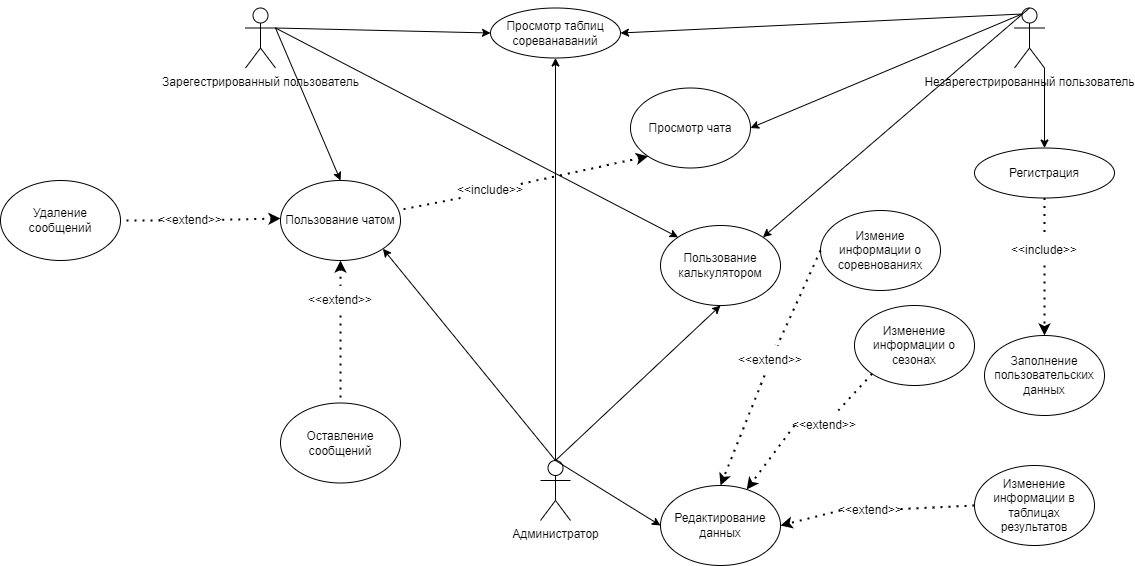

The diagram above was exported from draw.io. Its source (the exported page's mxGraphModel, read from the mxfile embedded in the PNG):
<mxGraphModel dx="326" dy="1130" grid="1" gridSize="10" guides="1" tooltips="1" connect="1" arrows="1" fold="1" page="1" pageScale="1" pageWidth="827" pageHeight="1169" math="0" shadow="0">
  <root>
    <mxCell id="0" />
    <mxCell id="1" parent="0" />
    <mxCell id="8u93sU9iHENr4eTU_BiQ-74" value="Зарегестрированный пользователь" style="shape=umlActor;verticalLabelPosition=bottom;verticalAlign=top;html=1;outlineConnect=0;" parent="1" vertex="1">
      <mxGeometry x="2165" y="232.5" width="30" height="60" as="geometry" />
    </mxCell>
    <mxCell id="8u93sU9iHENr4eTU_BiQ-77" value="Администратор" style="shape=umlActor;verticalLabelPosition=bottom;verticalAlign=top;html=1;outlineConnect=0;" parent="1" vertex="1">
      <mxGeometry x="2460" y="685" width="30" height="60" as="geometry" />
    </mxCell>
    <mxCell id="8u93sU9iHENr4eTU_BiQ-78" value="Незарегестрированный пользователь" style="shape=umlActor;verticalLabelPosition=bottom;verticalAlign=top;html=1;outlineConnect=0;" parent="1" vertex="1">
      <mxGeometry x="2934" y="232.5" width="30" height="60" as="geometry" />
    </mxCell>
    <mxCell id="8u93sU9iHENr4eTU_BiQ-79" value="Просмотр таблиц сореванаваний" style="ellipse;whiteSpace=wrap;html=1;" parent="1" vertex="1">
      <mxGeometry x="2410" y="232.5" width="130" height="50" as="geometry" />
    </mxCell>
    <mxCell id="8u93sU9iHENr4eTU_BiQ-80" value="Пользование чатом" style="ellipse;whiteSpace=wrap;html=1;" parent="1" vertex="1">
      <mxGeometry x="2200" y="405" width="120" height="80" as="geometry" />
    </mxCell>
    <mxCell id="8u93sU9iHENr4eTU_BiQ-81" value="Пользование калькулятором" style="ellipse;whiteSpace=wrap;html=1;" parent="1" vertex="1">
      <mxGeometry x="2580" y="450" width="120" height="80" as="geometry" />
    </mxCell>
    <mxCell id="8u93sU9iHENr4eTU_BiQ-85" value="" style="endArrow=classic;html=1;rounded=0;exitX=0.5;exitY=0;exitDx=0;exitDy=0;exitPerimeter=0;entryX=0.5;entryY=1;entryDx=0;entryDy=0;" parent="1" source="8u93sU9iHENr4eTU_BiQ-77" target="8u93sU9iHENr4eTU_BiQ-79" edge="1">
      <mxGeometry width="50" height="50" relative="1" as="geometry">
        <mxPoint x="2490" y="820" as="sourcePoint" />
        <mxPoint x="2540" y="770" as="targetPoint" />
      </mxGeometry>
    </mxCell>
    <mxCell id="8u93sU9iHENr4eTU_BiQ-88" value="" style="endArrow=classic;html=1;rounded=0;exitX=1;exitY=0.3333333333333333;exitDx=0;exitDy=0;exitPerimeter=0;entryX=0;entryY=0.5;entryDx=0;entryDy=0;" parent="1" source="8u93sU9iHENr4eTU_BiQ-74" target="8u93sU9iHENr4eTU_BiQ-79" edge="1">
      <mxGeometry width="50" height="50" relative="1" as="geometry">
        <mxPoint x="2190" y="140" as="sourcePoint" />
        <mxPoint x="2240" y="90" as="targetPoint" />
      </mxGeometry>
    </mxCell>
    <mxCell id="8u93sU9iHENr4eTU_BiQ-90" value="" style="endArrow=classic;html=1;rounded=0;exitX=0.25;exitY=0.1;exitDx=0;exitDy=0;exitPerimeter=0;entryX=1;entryY=0.5;entryDx=0;entryDy=0;" parent="1" source="8u93sU9iHENr4eTU_BiQ-78" target="8u93sU9iHENr4eTU_BiQ-79" edge="1">
      <mxGeometry width="50" height="50" relative="1" as="geometry">
        <mxPoint x="2770" y="205" as="sourcePoint" />
        <mxPoint x="2820" y="155" as="targetPoint" />
      </mxGeometry>
    </mxCell>
    <mxCell id="8u93sU9iHENr4eTU_BiQ-91" value="" style="endArrow=classic;html=1;rounded=0;exitX=0.5;exitY=0;exitDx=0;exitDy=0;exitPerimeter=0;entryX=1;entryY=0;entryDx=0;entryDy=0;" parent="1" source="8u93sU9iHENr4eTU_BiQ-78" target="8u93sU9iHENr4eTU_BiQ-81" edge="1">
      <mxGeometry width="50" height="50" relative="1" as="geometry">
        <mxPoint x="3208" y="198" as="sourcePoint" />
        <mxPoint x="2500" y="400" as="targetPoint" />
      </mxGeometry>
    </mxCell>
    <mxCell id="8u93sU9iHENr4eTU_BiQ-92" value="" style="endArrow=classic;html=1;rounded=0;entryX=0.5;entryY=1;entryDx=0;entryDy=0;exitX=0.5;exitY=0;exitDx=0;exitDy=0;exitPerimeter=0;" parent="1" source="8u93sU9iHENr4eTU_BiQ-77" target="8u93sU9iHENr4eTU_BiQ-81" edge="1">
      <mxGeometry width="50" height="50" relative="1" as="geometry">
        <mxPoint x="2520" y="790" as="sourcePoint" />
        <mxPoint x="2540" y="328" as="targetPoint" />
      </mxGeometry>
    </mxCell>
    <mxCell id="8u93sU9iHENr4eTU_BiQ-93" value="" style="endArrow=classic;html=1;rounded=0;exitX=1;exitY=0.3333333333333333;exitDx=0;exitDy=0;exitPerimeter=0;entryX=0;entryY=0;entryDx=0;entryDy=0;" parent="1" source="8u93sU9iHENr4eTU_BiQ-74" target="8u93sU9iHENr4eTU_BiQ-81" edge="1">
      <mxGeometry width="50" height="50" relative="1" as="geometry">
        <mxPoint x="3258" y="136" as="sourcePoint" />
        <mxPoint x="2550" y="338" as="targetPoint" />
      </mxGeometry>
    </mxCell>
    <mxCell id="8u93sU9iHENr4eTU_BiQ-96" value="" style="endArrow=classic;html=1;rounded=0;exitX=1;exitY=0.3333333333333333;exitDx=0;exitDy=0;exitPerimeter=0;entryX=0.5;entryY=0;entryDx=0;entryDy=0;" parent="1" source="8u93sU9iHENr4eTU_BiQ-74" target="8u93sU9iHENr4eTU_BiQ-80" edge="1">
      <mxGeometry width="50" height="50" relative="1" as="geometry">
        <mxPoint x="1940" y="140" as="sourcePoint" />
        <mxPoint x="2780" y="610" as="targetPoint" />
      </mxGeometry>
    </mxCell>
    <mxCell id="8u93sU9iHENr4eTU_BiQ-97" value="Просмотр чата" style="ellipse;whiteSpace=wrap;html=1;" parent="1" vertex="1">
      <mxGeometry x="2550" y="312.5" width="120" height="80" as="geometry" />
    </mxCell>
    <mxCell id="8u93sU9iHENr4eTU_BiQ-99" value="" style="endArrow=classic;html=1;rounded=0;entryX=1;entryY=0.5;entryDx=0;entryDy=0;exitX=0.25;exitY=0.1;exitDx=0;exitDy=0;exitPerimeter=0;" parent="1" source="8u93sU9iHENr4eTU_BiQ-78" target="8u93sU9iHENr4eTU_BiQ-97" edge="1">
      <mxGeometry width="50" height="50" relative="1" as="geometry">
        <mxPoint x="2495" y="950" as="sourcePoint" />
        <mxPoint x="2840" y="650" as="targetPoint" />
      </mxGeometry>
    </mxCell>
    <mxCell id="8u93sU9iHENr4eTU_BiQ-103" value="Регистрация" style="ellipse;whiteSpace=wrap;html=1;" parent="1" vertex="1">
      <mxGeometry x="2894" y="372.5" width="140" height="50" as="geometry" />
    </mxCell>
    <mxCell id="8u93sU9iHENr4eTU_BiQ-104" value="" style="endArrow=classic;dashed=1;html=1;dashPattern=1 3;strokeWidth=2;rounded=0;exitX=0.5;exitY=1;exitDx=0;exitDy=0;endFill=1;" parent="1" source="8u93sU9iHENr4eTU_BiQ-107" target="8u93sU9iHENr4eTU_BiQ-105" edge="1">
      <mxGeometry width="50" height="50" relative="1" as="geometry">
        <mxPoint x="3480" y="365" as="sourcePoint" />
        <mxPoint x="3540" y="385" as="targetPoint" />
      </mxGeometry>
    </mxCell>
    <mxCell id="8u93sU9iHENr4eTU_BiQ-105" value="Заполнение пользовательских данных" style="ellipse;whiteSpace=wrap;html=1;" parent="1" vertex="1">
      <mxGeometry x="2904" y="560" width="120" height="80" as="geometry" />
    </mxCell>
    <mxCell id="8u93sU9iHENr4eTU_BiQ-106" value="" style="endArrow=none;dashed=1;html=1;dashPattern=1 3;strokeWidth=2;rounded=0;exitX=0.5;exitY=1;exitDx=0;exitDy=0;entryX=0.5;entryY=0;entryDx=0;entryDy=0;" parent="1" source="8u93sU9iHENr4eTU_BiQ-103" target="8u93sU9iHENr4eTU_BiQ-107" edge="1">
      <mxGeometry width="50" height="50" relative="1" as="geometry">
        <mxPoint x="3404" y="354" as="sourcePoint" />
        <mxPoint x="3270" y="525" as="targetPoint" />
      </mxGeometry>
    </mxCell>
    <mxCell id="8u93sU9iHENr4eTU_BiQ-107" value="&amp;lt;&amp;lt;include&amp;gt;&amp;gt;" style="text;html=1;strokeColor=none;fillColor=none;align=center;verticalAlign=middle;whiteSpace=wrap;rounded=0;" parent="1" vertex="1">
      <mxGeometry x="2934" y="460" width="60" height="30" as="geometry" />
    </mxCell>
    <mxCell id="8u93sU9iHENr4eTU_BiQ-108" value="" style="endArrow=classic;html=1;rounded=0;exitX=1;exitY=1;exitDx=0;exitDy=0;exitPerimeter=0;entryX=0.5;entryY=0;entryDx=0;entryDy=0;" parent="1" source="8u93sU9iHENr4eTU_BiQ-78" target="8u93sU9iHENr4eTU_BiQ-103" edge="1">
      <mxGeometry width="50" height="50" relative="1" as="geometry">
        <mxPoint x="3420" y="200" as="sourcePoint" />
        <mxPoint x="3470" y="150" as="targetPoint" />
      </mxGeometry>
    </mxCell>
    <mxCell id="8u93sU9iHENr4eTU_BiQ-109" value="" style="endArrow=none;dashed=1;html=1;dashPattern=1 3;strokeWidth=2;rounded=0;endFill=0;exitX=0.5;exitY=1;exitDx=0;exitDy=0;startArrow=none;startFill=0;" parent="1" source="8u93sU9iHENr4eTU_BiQ-111" target="8u93sU9iHENr4eTU_BiQ-112" edge="1">
      <mxGeometry width="50" height="50" relative="1" as="geometry">
        <mxPoint x="2225" y="585" as="sourcePoint" />
        <mxPoint x="1920" y="850" as="targetPoint" />
      </mxGeometry>
    </mxCell>
    <mxCell id="8u93sU9iHENr4eTU_BiQ-110" value="" style="endArrow=none;dashed=1;html=1;dashPattern=1 3;strokeWidth=2;rounded=0;exitX=0.5;exitY=1;exitDx=0;exitDy=0;startArrow=classic;startFill=1;" parent="1" source="8u93sU9iHENr4eTU_BiQ-80" target="8u93sU9iHENr4eTU_BiQ-111" edge="1">
      <mxGeometry width="50" height="50" relative="1" as="geometry">
        <mxPoint x="2072" y="567.5" as="sourcePoint" />
        <mxPoint x="1800" y="835" as="targetPoint" />
      </mxGeometry>
    </mxCell>
    <mxCell id="8u93sU9iHENr4eTU_BiQ-111" value="&amp;lt;&amp;lt;extend&amp;gt;&amp;gt;" style="text;html=1;strokeColor=none;fillColor=none;align=center;verticalAlign=middle;whiteSpace=wrap;rounded=0;" parent="1" vertex="1">
      <mxGeometry x="2230" y="510" width="60" height="30" as="geometry" />
    </mxCell>
    <mxCell id="8u93sU9iHENr4eTU_BiQ-112" value="Оставление сообщений" style="ellipse;whiteSpace=wrap;html=1;" parent="1" vertex="1">
      <mxGeometry x="2200" y="627.5" width="120" height="80" as="geometry" />
    </mxCell>
    <mxCell id="8u93sU9iHENr4eTU_BiQ-116" value="" style="endArrow=none;dashed=1;html=1;dashPattern=1 3;strokeWidth=2;rounded=0;exitX=0;exitY=0.75;exitDx=0;exitDy=0;entryX=0.979;entryY=0.372;entryDx=0;entryDy=0;entryPerimeter=0;" parent="1" source="8u93sU9iHENr4eTU_BiQ-118" target="8u93sU9iHENr4eTU_BiQ-80" edge="1">
      <mxGeometry width="50" height="50" relative="1" as="geometry">
        <mxPoint x="2316" y="628" as="sourcePoint" />
        <mxPoint x="2450" y="470" as="targetPoint" />
      </mxGeometry>
    </mxCell>
    <mxCell id="8u93sU9iHENr4eTU_BiQ-117" value="" style="endArrow=none;dashed=1;html=1;dashPattern=1 3;strokeWidth=2;rounded=0;exitX=0;exitY=1;exitDx=0;exitDy=0;startArrow=classic;startFill=1;" parent="1" source="8u93sU9iHENr4eTU_BiQ-97" target="8u93sU9iHENr4eTU_BiQ-118" edge="1">
      <mxGeometry width="50" height="50" relative="1" as="geometry">
        <mxPoint x="2604" y="341" as="sourcePoint" />
        <mxPoint x="2276" y="608" as="targetPoint" />
      </mxGeometry>
    </mxCell>
    <mxCell id="8u93sU9iHENr4eTU_BiQ-118" value="&amp;lt;&amp;lt;include&amp;gt;&amp;gt;" style="text;html=1;strokeColor=none;fillColor=none;align=center;verticalAlign=middle;whiteSpace=wrap;rounded=0;" parent="1" vertex="1">
      <mxGeometry x="2380" y="400" width="60" height="30" as="geometry" />
    </mxCell>
    <mxCell id="8u93sU9iHENr4eTU_BiQ-125" value="" style="endArrow=classic;html=1;rounded=0;entryX=1;entryY=1;entryDx=0;entryDy=0;exitX=0.5;exitY=0;exitDx=0;exitDy=0;exitPerimeter=0;" parent="1" source="8u93sU9iHENr4eTU_BiQ-77" target="8u93sU9iHENr4eTU_BiQ-80" edge="1">
      <mxGeometry width="50" height="50" relative="1" as="geometry">
        <mxPoint x="2495" y="950" as="sourcePoint" />
        <mxPoint x="2272.4264068711927" y="710.7842712474617" as="targetPoint" />
      </mxGeometry>
    </mxCell>
    <mxCell id="8u93sU9iHENr4eTU_BiQ-128" value="Редактирование данных" style="ellipse;whiteSpace=wrap;html=1;" parent="1" vertex="1">
      <mxGeometry x="2580" y="710" width="120" height="80" as="geometry" />
    </mxCell>
    <mxCell id="8u93sU9iHENr4eTU_BiQ-138" value="Удаление сообщений" style="ellipse;whiteSpace=wrap;html=1;" parent="1" vertex="1">
      <mxGeometry x="1920" y="405" width="120" height="80" as="geometry" />
    </mxCell>
    <mxCell id="8u93sU9iHENr4eTU_BiQ-139" value="" style="endArrow=none;dashed=1;html=1;dashPattern=1 3;strokeWidth=2;rounded=0;exitX=0;exitY=0.5;exitDx=0;exitDy=0;entryX=1;entryY=0.5;entryDx=0;entryDy=0;" parent="1" source="8u93sU9iHENr4eTU_BiQ-141" target="8u93sU9iHENr4eTU_BiQ-138" edge="1">
      <mxGeometry width="50" height="50" relative="1" as="geometry">
        <mxPoint x="1625" y="662.5" as="sourcePoint" />
        <mxPoint x="1740" y="677.5" as="targetPoint" />
      </mxGeometry>
    </mxCell>
    <mxCell id="8u93sU9iHENr4eTU_BiQ-140" value="" style="endArrow=none;dashed=1;html=1;dashPattern=1 3;strokeWidth=2;rounded=0;startArrow=classic;startFill=1;" parent="1" target="8u93sU9iHENr4eTU_BiQ-141" edge="1">
      <mxGeometry width="50" height="50" relative="1" as="geometry">
        <mxPoint x="2200" y="443" as="sourcePoint" />
        <mxPoint x="1585" y="642.5" as="targetPoint" />
      </mxGeometry>
    </mxCell>
    <mxCell id="8u93sU9iHENr4eTU_BiQ-141" value="&amp;lt;&amp;lt;extend&amp;gt;&amp;gt;" style="text;html=1;strokeColor=none;fillColor=none;align=center;verticalAlign=middle;whiteSpace=wrap;rounded=0;" parent="1" vertex="1">
      <mxGeometry x="2080" y="430" width="60" height="30" as="geometry" />
    </mxCell>
    <mxCell id="8u93sU9iHENr4eTU_BiQ-142" value="" style="endArrow=classic;html=1;rounded=0;entryX=0;entryY=0.5;entryDx=0;entryDy=0;exitX=0.5;exitY=0;exitDx=0;exitDy=0;exitPerimeter=0;" parent="1" source="8u93sU9iHENr4eTU_BiQ-77" target="8u93sU9iHENr4eTU_BiQ-128" edge="1">
      <mxGeometry width="50" height="50" relative="1" as="geometry">
        <mxPoint x="2570" y="715" as="sourcePoint" />
        <mxPoint x="2620" y="665" as="targetPoint" />
      </mxGeometry>
    </mxCell>
    <mxCell id="8u93sU9iHENr4eTU_BiQ-143" value="Измение информации о соревнованиях" style="ellipse;whiteSpace=wrap;html=1;" parent="1" vertex="1">
      <mxGeometry x="2740" y="435" width="120" height="80" as="geometry" />
    </mxCell>
    <mxCell id="8u93sU9iHENr4eTU_BiQ-144" value="Изменение информации в таблицах результатов" style="ellipse;whiteSpace=wrap;html=1;" parent="1" vertex="1">
      <mxGeometry x="2894" y="690" width="120" height="80" as="geometry" />
    </mxCell>
    <mxCell id="8u93sU9iHENr4eTU_BiQ-145" value="Изменение информации о сезонах" style="ellipse;whiteSpace=wrap;html=1;" parent="1" vertex="1">
      <mxGeometry x="2774" y="530" width="120" height="80" as="geometry" />
    </mxCell>
    <mxCell id="8u93sU9iHENr4eTU_BiQ-150" value="" style="endArrow=classic;dashed=1;html=1;dashPattern=1 3;strokeWidth=2;rounded=0;endFill=1;exitX=0;exitY=0.5;exitDx=0;exitDy=0;entryX=1;entryY=0.5;entryDx=0;entryDy=0;" parent="1" source="8u93sU9iHENr4eTU_BiQ-152" target="8u93sU9iHENr4eTU_BiQ-128" edge="1">
      <mxGeometry width="50" height="50" relative="1" as="geometry">
        <mxPoint x="2755" y="850" as="sourcePoint" />
        <mxPoint x="2790" y="835" as="targetPoint" />
      </mxGeometry>
    </mxCell>
    <mxCell id="8u93sU9iHENr4eTU_BiQ-151" value="" style="endArrow=none;dashed=1;html=1;dashPattern=1 3;strokeWidth=2;rounded=0;exitX=0;exitY=0.5;exitDx=0;exitDy=0;" parent="1" source="8u93sU9iHENr4eTU_BiQ-144" target="8u93sU9iHENr4eTU_BiQ-152" edge="1">
      <mxGeometry width="50" height="50" relative="1" as="geometry">
        <mxPoint x="2790" y="750" as="sourcePoint" />
        <mxPoint x="2330" y="1100" as="targetPoint" />
      </mxGeometry>
    </mxCell>
    <mxCell id="8u93sU9iHENr4eTU_BiQ-152" value="&amp;lt;&amp;lt;extend&amp;gt;&amp;gt;" style="text;html=1;strokeColor=none;fillColor=none;align=center;verticalAlign=middle;whiteSpace=wrap;rounded=0;" parent="1" vertex="1">
      <mxGeometry x="2760" y="720" width="60" height="30" as="geometry" />
    </mxCell>
    <mxCell id="8u93sU9iHENr4eTU_BiQ-154" value="" style="endArrow=classic;dashed=1;html=1;dashPattern=1 3;strokeWidth=2;rounded=0;endFill=1;entryX=0.5;entryY=0;entryDx=0;entryDy=0;" parent="1" source="8u93sU9iHENr4eTU_BiQ-156" target="8u93sU9iHENr4eTU_BiQ-128" edge="1">
      <mxGeometry width="50" height="50" relative="1" as="geometry">
        <mxPoint x="2645" y="742.5" as="sourcePoint" />
        <mxPoint x="2610" y="572.5" as="targetPoint" />
      </mxGeometry>
    </mxCell>
    <mxCell id="8u93sU9iHENr4eTU_BiQ-155" value="" style="endArrow=none;dashed=1;html=1;dashPattern=1 3;strokeWidth=2;rounded=0;exitX=0;exitY=0.5;exitDx=0;exitDy=0;" parent="1" source="8u93sU9iHENr4eTU_BiQ-143" target="8u93sU9iHENr4eTU_BiQ-156" edge="1">
      <mxGeometry width="50" height="50" relative="1" as="geometry">
        <mxPoint x="2794" y="597.5" as="sourcePoint" />
        <mxPoint x="2220" y="992.5" as="targetPoint" />
      </mxGeometry>
    </mxCell>
    <mxCell id="8u93sU9iHENr4eTU_BiQ-156" value="&amp;lt;&amp;lt;extend&amp;gt;&amp;gt;" style="text;html=1;strokeColor=none;fillColor=none;align=center;verticalAlign=middle;whiteSpace=wrap;rounded=0;" parent="1" vertex="1">
      <mxGeometry x="2660" y="570" width="60" height="30" as="geometry" />
    </mxCell>
    <mxCell id="8u93sU9iHENr4eTU_BiQ-157" value="" style="endArrow=classic;dashed=1;html=1;dashPattern=1 3;strokeWidth=2;rounded=0;endFill=1;exitX=0;exitY=0.5;exitDx=0;exitDy=0;" parent="1" source="8u93sU9iHENr4eTU_BiQ-159" target="8u93sU9iHENr4eTU_BiQ-128" edge="1">
      <mxGeometry width="50" height="50" relative="1" as="geometry">
        <mxPoint x="2745" y="846.25" as="sourcePoint" />
        <mxPoint x="2710" y="676.25" as="targetPoint" />
      </mxGeometry>
    </mxCell>
    <mxCell id="8u93sU9iHENr4eTU_BiQ-158" value="" style="endArrow=none;dashed=1;html=1;dashPattern=1 3;strokeWidth=2;rounded=0;exitX=0;exitY=1;exitDx=0;exitDy=0;" parent="1" source="8u93sU9iHENr4eTU_BiQ-145" target="8u93sU9iHENr4eTU_BiQ-159" edge="1">
      <mxGeometry width="50" height="50" relative="1" as="geometry">
        <mxPoint x="2894" y="701.25" as="sourcePoint" />
        <mxPoint x="2320" y="1096.25" as="targetPoint" />
      </mxGeometry>
    </mxCell>
    <mxCell id="8u93sU9iHENr4eTU_BiQ-159" value="&amp;lt;&amp;lt;extend&amp;gt;&amp;gt;" style="text;html=1;strokeColor=none;fillColor=none;align=center;verticalAlign=middle;whiteSpace=wrap;rounded=0;" parent="1" vertex="1">
      <mxGeometry x="2714" y="635" width="60" height="30" as="geometry" />
    </mxCell>
  </root>
</mxGraphModel>